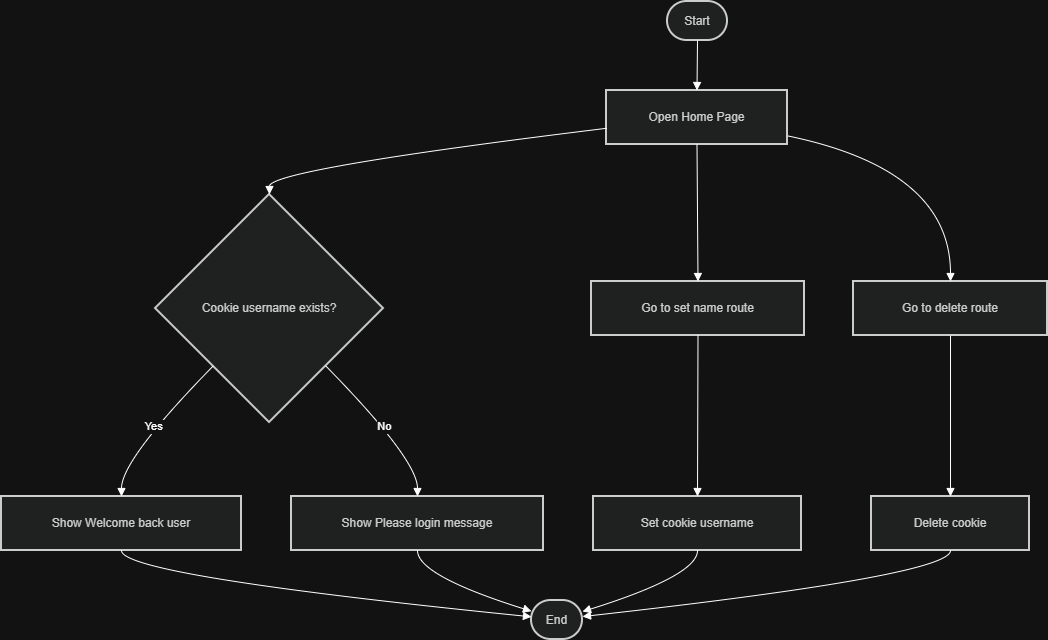

The diagram above was exported from draw.io. Its source (the exported page's mxGraphModel, read from the mxfile embedded in the PNG):
<mxGraphModel dx="1042" dy="562" grid="1" gridSize="10" guides="1" tooltips="1" connect="1" arrows="1" fold="1" page="1" pageScale="1" pageWidth="850" pageHeight="1100" math="0" shadow="0">
  <root>
    <mxCell id="0" />
    <mxCell id="1" parent="0" />
    <mxCell id="KmG3SFRbKuSpZ9tzwaBA-1" parent="1" style="rounded=1;whiteSpace=wrap;arcSize=50;strokeWidth=2;fillColor=light-dark(#eeeeee,#1f2020);strokeColor=light-dark(#999999,#cccccc);fontColor=light-dark(#333333,#cccccc);" value="Start" vertex="1">
      <mxGeometry height="39" width="60" x="686" y="110" as="geometry" />
    </mxCell>
    <mxCell id="KmG3SFRbKuSpZ9tzwaBA-2" parent="1" style="whiteSpace=wrap;strokeWidth=2;fillColor=light-dark(#eeeeee,#1f2020);strokeColor=light-dark(#999999,#cccccc);fontColor=light-dark(#333333,#cccccc);" value="Open Home Page" vertex="1">
      <mxGeometry height="54" width="181" x="625" y="199" as="geometry" />
    </mxCell>
    <mxCell id="KmG3SFRbKuSpZ9tzwaBA-3" parent="1" style="rhombus;strokeWidth=2;whiteSpace=wrap;fillColor=light-dark(#eeeeee,#1f2020);strokeColor=light-dark(#999999,#cccccc);fontColor=light-dark(#333333,#cccccc);" value="Cookie username exists?" vertex="1">
      <mxGeometry height="228" width="228" x="174" y="303" as="geometry" />
    </mxCell>
    <mxCell id="KmG3SFRbKuSpZ9tzwaBA-4" parent="1" style="whiteSpace=wrap;strokeWidth=2;fillColor=light-dark(#eeeeee,#1f2020);strokeColor=light-dark(#999999,#cccccc);fontColor=light-dark(#333333,#cccccc);" value="Show Welcome back user" vertex="1">
      <mxGeometry height="54" width="240" x="20" y="605" as="geometry" />
    </mxCell>
    <mxCell id="KmG3SFRbKuSpZ9tzwaBA-5" parent="1" style="whiteSpace=wrap;strokeWidth=2;fillColor=light-dark(#eeeeee,#1f2020);strokeColor=light-dark(#999999,#cccccc);fontColor=light-dark(#333333,#cccccc);" value="Show Please login message" vertex="1">
      <mxGeometry height="54" width="252" x="310" y="605" as="geometry" />
    </mxCell>
    <mxCell id="KmG3SFRbKuSpZ9tzwaBA-6" parent="1" style="whiteSpace=wrap;strokeWidth=2;fillColor=light-dark(#eeeeee,#1f2020);strokeColor=light-dark(#999999,#cccccc);fontColor=light-dark(#333333,#cccccc);" value="Go to set name route" vertex="1">
      <mxGeometry height="54" width="213" x="610" y="390" as="geometry" />
    </mxCell>
    <mxCell id="KmG3SFRbKuSpZ9tzwaBA-7" parent="1" style="whiteSpace=wrap;strokeWidth=2;fillColor=light-dark(#eeeeee,#1f2020);strokeColor=light-dark(#999999,#cccccc);fontColor=light-dark(#333333,#cccccc);" value="Set cookie username" vertex="1">
      <mxGeometry height="54" width="208" x="612" y="605" as="geometry" />
    </mxCell>
    <mxCell id="KmG3SFRbKuSpZ9tzwaBA-8" parent="1" style="whiteSpace=wrap;strokeWidth=2;fillColor=light-dark(#eeeeee,#1f2020);strokeColor=light-dark(#999999,#cccccc);fontColor=light-dark(#333333,#cccccc);" value="Go to delete route" vertex="1">
      <mxGeometry height="54" width="194" x="872" y="390" as="geometry" />
    </mxCell>
    <mxCell id="KmG3SFRbKuSpZ9tzwaBA-9" parent="1" style="whiteSpace=wrap;strokeWidth=2;fillColor=light-dark(#eeeeee,#1f2020);strokeColor=light-dark(#999999,#cccccc);fontColor=light-dark(#333333,#cccccc);" value="Delete cookie" vertex="1">
      <mxGeometry height="54" width="158" x="890" y="605" as="geometry" />
    </mxCell>
    <mxCell id="KmG3SFRbKuSpZ9tzwaBA-10" parent="1" style="rounded=1;whiteSpace=wrap;arcSize=50;strokeWidth=2;fillColor=light-dark(#eeeeee,#1f2020);strokeColor=light-dark(#999999,#cccccc);fontColor=light-dark(#333333,#cccccc);" value="End" vertex="1">
      <mxGeometry height="39" width="51" x="550" y="709" as="geometry" />
    </mxCell>
    <mxCell id="KmG3SFRbKuSpZ9tzwaBA-11" edge="1" parent="1" source="KmG3SFRbKuSpZ9tzwaBA-1" style="curved=1;startArrow=none;endArrow=block;exitX=0.5;exitY=1;entryX=0.5;entryY=0;rounded=0;" target="KmG3SFRbKuSpZ9tzwaBA-2" value="">
      <mxGeometry relative="1" as="geometry">
        <Array as="points" />
      </mxGeometry>
    </mxCell>
    <mxCell id="KmG3SFRbKuSpZ9tzwaBA-12" edge="1" parent="1" source="KmG3SFRbKuSpZ9tzwaBA-2" style="curved=1;startArrow=none;endArrow=block;exitX=0;exitY=0.7;entryX=0.5;entryY=0;rounded=0;" target="KmG3SFRbKuSpZ9tzwaBA-3" value="">
      <mxGeometry relative="1" as="geometry">
        <Array as="points">
          <mxPoint x="288" y="278" />
        </Array>
      </mxGeometry>
    </mxCell>
    <mxCell id="KmG3SFRbKuSpZ9tzwaBA-13" edge="1" parent="1" source="KmG3SFRbKuSpZ9tzwaBA-3" style="curved=1;startArrow=none;endArrow=block;exitX=0.01;exitY=1;entryX=0.5;entryY=-0.01;rounded=0;" target="KmG3SFRbKuSpZ9tzwaBA-4" value="Yes">
      <mxGeometry relative="1" as="geometry">
        <Array as="points">
          <mxPoint x="140" y="568" />
        </Array>
      </mxGeometry>
    </mxCell>
    <mxCell id="KmG3SFRbKuSpZ9tzwaBA-14" edge="1" parent="1" source="KmG3SFRbKuSpZ9tzwaBA-4" style="curved=1;startArrow=none;endArrow=block;exitX=0.5;exitY=0.99;entryX=0.01;entryY=0.42;rounded=0;" target="KmG3SFRbKuSpZ9tzwaBA-10" value="">
      <mxGeometry relative="1" as="geometry">
        <Array as="points">
          <mxPoint x="140" y="684" />
        </Array>
      </mxGeometry>
    </mxCell>
    <mxCell id="KmG3SFRbKuSpZ9tzwaBA-15" edge="1" parent="1" source="KmG3SFRbKuSpZ9tzwaBA-3" style="curved=1;startArrow=none;endArrow=block;exitX=0.99;exitY=1;entryX=0.5;entryY=-0.01;rounded=0;" target="KmG3SFRbKuSpZ9tzwaBA-5" value="No">
      <mxGeometry relative="1" as="geometry">
        <Array as="points">
          <mxPoint x="436" y="568" />
        </Array>
      </mxGeometry>
    </mxCell>
    <mxCell id="KmG3SFRbKuSpZ9tzwaBA-16" edge="1" parent="1" source="KmG3SFRbKuSpZ9tzwaBA-5" style="curved=1;startArrow=none;endArrow=block;exitX=0.5;exitY=0.99;entryX=0.01;entryY=0.28;rounded=0;" target="KmG3SFRbKuSpZ9tzwaBA-10" value="">
      <mxGeometry relative="1" as="geometry">
        <Array as="points">
          <mxPoint x="436" y="684" />
        </Array>
      </mxGeometry>
    </mxCell>
    <mxCell id="KmG3SFRbKuSpZ9tzwaBA-17" edge="1" parent="1" source="KmG3SFRbKuSpZ9tzwaBA-2" style="curved=1;startArrow=none;endArrow=block;exitX=0.5;exitY=1;entryX=0.5;entryY=0;rounded=0;" target="KmG3SFRbKuSpZ9tzwaBA-6" value="">
      <mxGeometry relative="1" as="geometry">
        <Array as="points" />
      </mxGeometry>
    </mxCell>
    <mxCell id="KmG3SFRbKuSpZ9tzwaBA-18" edge="1" parent="1" source="KmG3SFRbKuSpZ9tzwaBA-6" style="curved=1;startArrow=none;endArrow=block;exitX=0.5;exitY=1;entryX=0.5;entryY=-0.01;rounded=0;" target="KmG3SFRbKuSpZ9tzwaBA-7" value="">
      <mxGeometry relative="1" as="geometry">
        <Array as="points" />
      </mxGeometry>
    </mxCell>
    <mxCell id="KmG3SFRbKuSpZ9tzwaBA-19" edge="1" parent="1" source="KmG3SFRbKuSpZ9tzwaBA-7" style="curved=1;startArrow=none;endArrow=block;exitX=0.5;exitY=0.99;entryX=1.01;entryY=0.28;rounded=0;" target="KmG3SFRbKuSpZ9tzwaBA-10" value="">
      <mxGeometry relative="1" as="geometry">
        <Array as="points">
          <mxPoint x="716" y="684" />
        </Array>
      </mxGeometry>
    </mxCell>
    <mxCell id="KmG3SFRbKuSpZ9tzwaBA-20" edge="1" parent="1" source="KmG3SFRbKuSpZ9tzwaBA-2" style="curved=1;startArrow=none;endArrow=block;exitX=1;exitY=0.84;entryX=0.5;entryY=0;rounded=0;" target="KmG3SFRbKuSpZ9tzwaBA-8" value="">
      <mxGeometry relative="1" as="geometry">
        <Array as="points">
          <mxPoint x="969" y="278" />
        </Array>
      </mxGeometry>
    </mxCell>
    <mxCell id="KmG3SFRbKuSpZ9tzwaBA-21" edge="1" parent="1" source="KmG3SFRbKuSpZ9tzwaBA-8" style="curved=1;startArrow=none;endArrow=block;exitX=0.5;exitY=1;entryX=0.5;entryY=-0.01;rounded=0;" target="KmG3SFRbKuSpZ9tzwaBA-9" value="">
      <mxGeometry relative="1" as="geometry">
        <Array as="points" />
      </mxGeometry>
    </mxCell>
    <mxCell id="KmG3SFRbKuSpZ9tzwaBA-22" edge="1" parent="1" source="KmG3SFRbKuSpZ9tzwaBA-9" style="curved=1;startArrow=none;endArrow=block;exitX=0.5;exitY=0.99;entryX=1.01;entryY=0.41;rounded=0;" target="KmG3SFRbKuSpZ9tzwaBA-10" value="">
      <mxGeometry relative="1" as="geometry">
        <Array as="points">
          <mxPoint x="969" y="684" />
        </Array>
      </mxGeometry>
    </mxCell>
  </root>
</mxGraphModel>